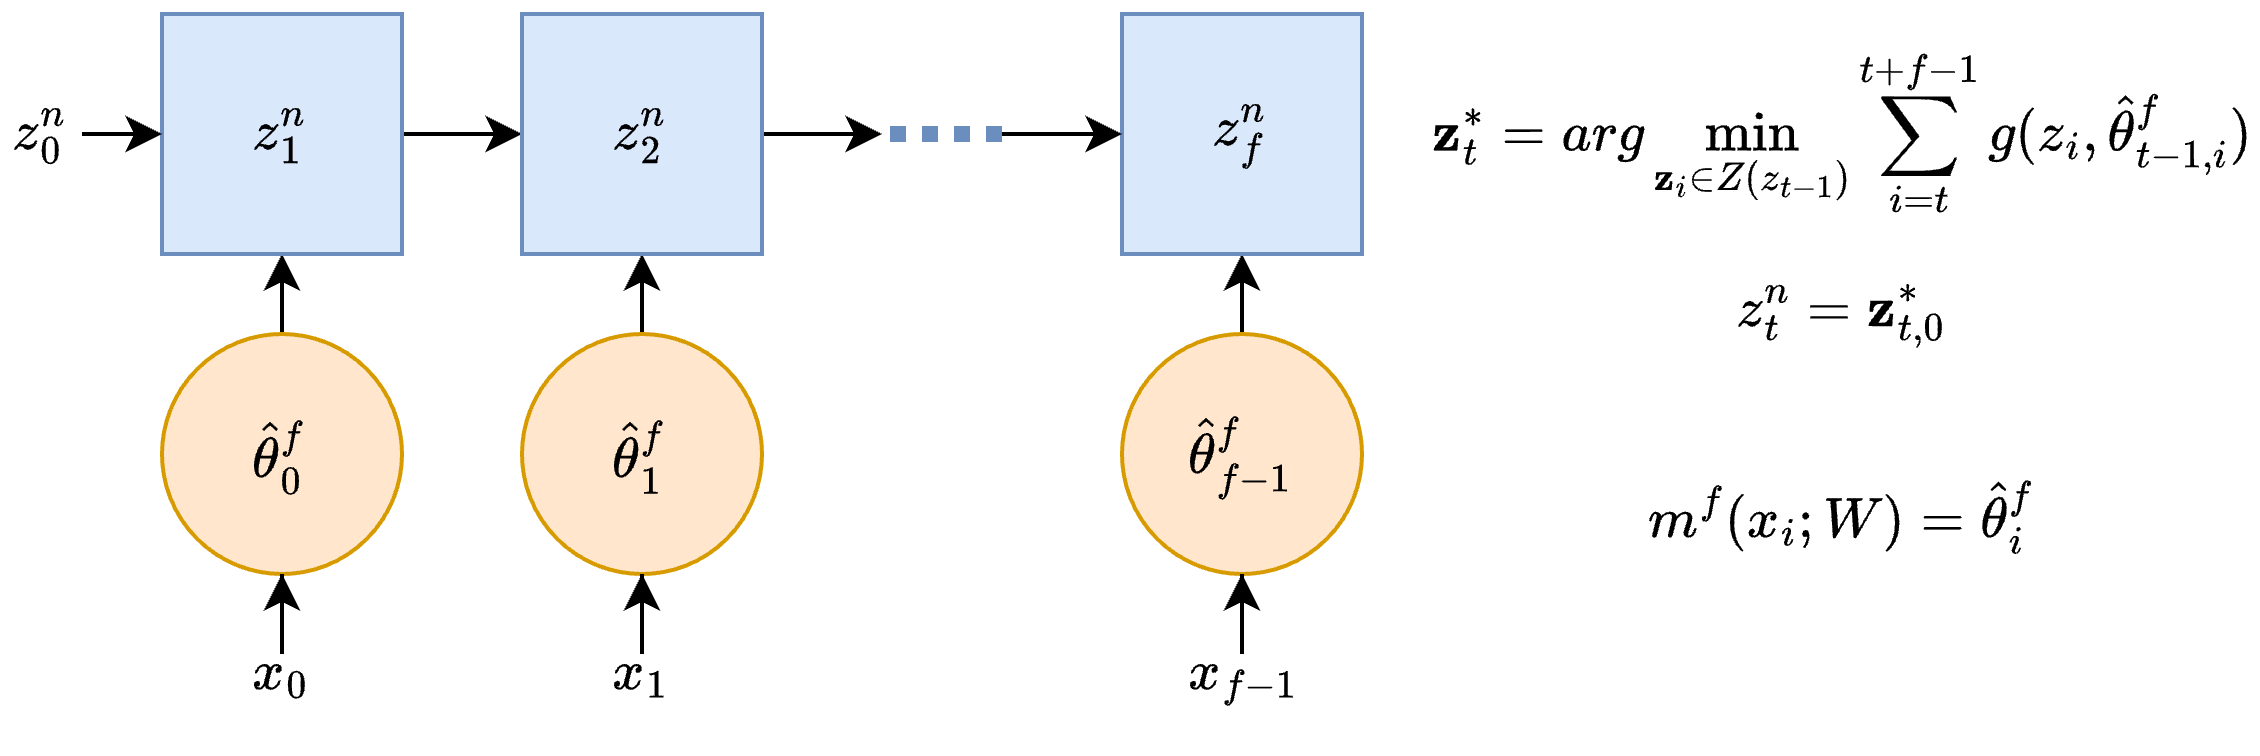

The diagram above was exported from draw.io. Its source (the exported page's mxGraphModel, read from the mxfile embedded in the PNG):
<mxGraphModel dx="820" dy="598" grid="1" gridSize="10" guides="1" tooltips="1" connect="1" arrows="1" fold="1" page="1" pageScale="1" pageWidth="827" pageHeight="1169" math="1" shadow="0">
  <root>
    <mxCell id="WIyWlLk6GJQsqaUBKTNV-0" />
    <mxCell id="WIyWlLk6GJQsqaUBKTNV-1" parent="WIyWlLk6GJQsqaUBKTNV-0" />
    <mxCell id="ykxg-lmIgD4XX7BKznLb-14" style="edgeStyle=orthogonalEdgeStyle;rounded=0;orthogonalLoop=1;jettySize=auto;html=1;exitX=0.5;exitY=0;exitDx=0;exitDy=0;entryX=0.5;entryY=1;entryDx=0;entryDy=0;" parent="WIyWlLk6GJQsqaUBKTNV-1" source="ykxg-lmIgD4XX7BKznLb-8" target="ykxg-lmIgD4XX7BKznLb-10" edge="1">
      <mxGeometry relative="1" as="geometry" />
    </mxCell>
    <mxCell id="ykxg-lmIgD4XX7BKznLb-8" value="$$\hat{\theta}_{0}^f$$" style="rounded=1;whiteSpace=wrap;html=1;arcSize=50;fillColor=#ffe6cc;strokeColor=#d79b00;" parent="WIyWlLk6GJQsqaUBKTNV-1" vertex="1">
      <mxGeometry x="120" y="160" width="60" height="60" as="geometry" />
    </mxCell>
    <mxCell id="ykxg-lmIgD4XX7BKznLb-13" style="edgeStyle=orthogonalEdgeStyle;rounded=0;orthogonalLoop=1;jettySize=auto;html=1;entryX=0.5;entryY=1;entryDx=0;entryDy=0;" parent="WIyWlLk6GJQsqaUBKTNV-1" source="ykxg-lmIgD4XX7BKznLb-9" target="ykxg-lmIgD4XX7BKznLb-8" edge="1">
      <mxGeometry relative="1" as="geometry" />
    </mxCell>
    <mxCell id="ykxg-lmIgD4XX7BKznLb-9" value="$$x_0$$" style="text;html=1;strokeColor=none;fillColor=none;align=center;verticalAlign=middle;whiteSpace=wrap;rounded=0;" parent="WIyWlLk6GJQsqaUBKTNV-1" vertex="1">
      <mxGeometry x="142.5" y="240" width="15" height="10" as="geometry" />
    </mxCell>
    <mxCell id="ykxg-lmIgD4XX7BKznLb-24" style="edgeStyle=orthogonalEdgeStyle;rounded=0;orthogonalLoop=1;jettySize=auto;html=1;entryX=0;entryY=0.5;entryDx=0;entryDy=0;" parent="WIyWlLk6GJQsqaUBKTNV-1" source="ykxg-lmIgD4XX7BKznLb-10" target="ykxg-lmIgD4XX7BKznLb-22" edge="1">
      <mxGeometry relative="1" as="geometry" />
    </mxCell>
    <mxCell id="ykxg-lmIgD4XX7BKznLb-10" value="$$z_1^n$$" style="rounded=1;whiteSpace=wrap;html=1;arcSize=0;fillColor=#dae8fc;strokeColor=#6c8ebf;" parent="WIyWlLk6GJQsqaUBKTNV-1" vertex="1">
      <mxGeometry x="120" y="80" width="60" height="60" as="geometry" />
    </mxCell>
    <mxCell id="ykxg-lmIgD4XX7BKznLb-16" style="edgeStyle=orthogonalEdgeStyle;rounded=0;orthogonalLoop=1;jettySize=auto;html=1;exitX=1;exitY=0.5;exitDx=0;exitDy=0;entryX=0;entryY=0.5;entryDx=0;entryDy=0;" parent="WIyWlLk6GJQsqaUBKTNV-1" source="ykxg-lmIgD4XX7BKznLb-15" target="ykxg-lmIgD4XX7BKznLb-10" edge="1">
      <mxGeometry relative="1" as="geometry" />
    </mxCell>
    <mxCell id="ykxg-lmIgD4XX7BKznLb-15" value="$$z_0^n$$" style="rounded=0;whiteSpace=wrap;html=1;arcSize=0;strokeColor=none;fillColor=none;" parent="WIyWlLk6GJQsqaUBKTNV-1" vertex="1">
      <mxGeometry x="80" y="95" width="20" height="30" as="geometry" />
    </mxCell>
    <mxCell id="ykxg-lmIgD4XX7BKznLb-18" style="edgeStyle=orthogonalEdgeStyle;rounded=0;orthogonalLoop=1;jettySize=auto;html=1;exitX=0.5;exitY=0;exitDx=0;exitDy=0;entryX=0.5;entryY=1;entryDx=0;entryDy=0;" parent="WIyWlLk6GJQsqaUBKTNV-1" source="ykxg-lmIgD4XX7BKznLb-19" target="ykxg-lmIgD4XX7BKznLb-22" edge="1">
      <mxGeometry relative="1" as="geometry" />
    </mxCell>
    <mxCell id="ykxg-lmIgD4XX7BKznLb-19" value="$$\hat{\theta}_{1}^f$$" style="rounded=1;whiteSpace=wrap;html=1;arcSize=50;fillColor=#ffe6cc;strokeColor=#d79b00;" parent="WIyWlLk6GJQsqaUBKTNV-1" vertex="1">
      <mxGeometry x="210" y="160" width="60" height="60" as="geometry" />
    </mxCell>
    <mxCell id="ykxg-lmIgD4XX7BKznLb-20" style="edgeStyle=orthogonalEdgeStyle;rounded=0;orthogonalLoop=1;jettySize=auto;html=1;entryX=0.5;entryY=1;entryDx=0;entryDy=0;" parent="WIyWlLk6GJQsqaUBKTNV-1" source="ykxg-lmIgD4XX7BKznLb-21" target="ykxg-lmIgD4XX7BKznLb-19" edge="1">
      <mxGeometry relative="1" as="geometry" />
    </mxCell>
    <mxCell id="ykxg-lmIgD4XX7BKznLb-21" value="$$x_1$$" style="text;html=1;strokeColor=none;fillColor=none;align=center;verticalAlign=middle;whiteSpace=wrap;rounded=0;" parent="WIyWlLk6GJQsqaUBKTNV-1" vertex="1">
      <mxGeometry x="232.5" y="240" width="15" height="10" as="geometry" />
    </mxCell>
    <mxCell id="ykxg-lmIgD4XX7BKznLb-40" style="edgeStyle=orthogonalEdgeStyle;rounded=0;orthogonalLoop=1;jettySize=auto;html=1;" parent="WIyWlLk6GJQsqaUBKTNV-1" source="ykxg-lmIgD4XX7BKznLb-22" edge="1">
      <mxGeometry relative="1" as="geometry">
        <mxPoint x="300" y="110" as="targetPoint" />
      </mxGeometry>
    </mxCell>
    <mxCell id="ykxg-lmIgD4XX7BKznLb-22" value="$$z_2^n$$" style="rounded=1;whiteSpace=wrap;html=1;arcSize=0;fillColor=#dae8fc;strokeColor=#6c8ebf;" parent="WIyWlLk6GJQsqaUBKTNV-1" vertex="1">
      <mxGeometry x="210" y="80" width="60" height="60" as="geometry" />
    </mxCell>
    <mxCell id="ykxg-lmIgD4XX7BKznLb-35" style="edgeStyle=orthogonalEdgeStyle;rounded=0;orthogonalLoop=1;jettySize=auto;html=1;exitX=0.5;exitY=0;exitDx=0;exitDy=0;entryX=0.5;entryY=1;entryDx=0;entryDy=0;" parent="WIyWlLk6GJQsqaUBKTNV-1" source="ykxg-lmIgD4XX7BKznLb-36" target="ykxg-lmIgD4XX7BKznLb-39" edge="1">
      <mxGeometry relative="1" as="geometry" />
    </mxCell>
    <mxCell id="ykxg-lmIgD4XX7BKznLb-36" value="$$\hat{\theta}_{f-1}^f$$" style="rounded=1;whiteSpace=wrap;html=1;arcSize=50;fillColor=#ffe6cc;strokeColor=#d79b00;" parent="WIyWlLk6GJQsqaUBKTNV-1" vertex="1">
      <mxGeometry x="360" y="160" width="60" height="60" as="geometry" />
    </mxCell>
    <mxCell id="ykxg-lmIgD4XX7BKznLb-37" style="edgeStyle=orthogonalEdgeStyle;rounded=0;orthogonalLoop=1;jettySize=auto;html=1;entryX=0.5;entryY=1;entryDx=0;entryDy=0;" parent="WIyWlLk6GJQsqaUBKTNV-1" source="ykxg-lmIgD4XX7BKznLb-38" target="ykxg-lmIgD4XX7BKznLb-36" edge="1">
      <mxGeometry relative="1" as="geometry" />
    </mxCell>
    <mxCell id="ykxg-lmIgD4XX7BKznLb-38" value="$$x_{f-1}$$" style="text;html=1;strokeColor=none;fillColor=none;align=center;verticalAlign=middle;whiteSpace=wrap;rounded=0;" parent="WIyWlLk6GJQsqaUBKTNV-1" vertex="1">
      <mxGeometry x="382.5" y="240" width="15" height="10" as="geometry" />
    </mxCell>
    <mxCell id="ykxg-lmIgD4XX7BKznLb-39" value="$$z_f^n$$" style="rounded=1;whiteSpace=wrap;html=1;arcSize=0;fillColor=#dae8fc;strokeColor=#6c8ebf;" parent="WIyWlLk6GJQsqaUBKTNV-1" vertex="1">
      <mxGeometry x="360" y="80" width="60" height="60" as="geometry" />
    </mxCell>
    <mxCell id="ykxg-lmIgD4XX7BKznLb-42" value="" style="endArrow=none;dashed=1;html=1;rounded=0;dashPattern=1 1;fillColor=#dae8fc;strokeColor=#6c8ebf;strokeWidth=4;" parent="WIyWlLk6GJQsqaUBKTNV-1" edge="1">
      <mxGeometry width="50" height="50" relative="1" as="geometry">
        <mxPoint x="330" y="110" as="sourcePoint" />
        <mxPoint x="300" y="110" as="targetPoint" />
      </mxGeometry>
    </mxCell>
    <mxCell id="ykxg-lmIgD4XX7BKznLb-43" value="" style="endArrow=classic;html=1;rounded=0;" parent="WIyWlLk6GJQsqaUBKTNV-1" target="ykxg-lmIgD4XX7BKznLb-39" edge="1">
      <mxGeometry width="50" height="50" relative="1" as="geometry">
        <mxPoint x="330" y="110" as="sourcePoint" />
        <mxPoint x="380" y="60" as="targetPoint" />
      </mxGeometry>
    </mxCell>
    <mxCell id="ykxg-lmIgD4XX7BKznLb-44" value="$$m^f(x_i;W) = \hat{\theta}_i^f$$" style="text;html=1;strokeColor=none;fillColor=none;align=center;verticalAlign=middle;whiteSpace=wrap;rounded=0;" parent="WIyWlLk6GJQsqaUBKTNV-1" vertex="1">
      <mxGeometry x="510" y="190" width="60" height="30" as="geometry" />
    </mxCell>
    <mxCell id="ykxg-lmIgD4XX7BKznLb-48" value="$$\textbf{z}_t^* = arg \min_{\textbf{z}_i \in Z(z_{t-1})} \sum_{i=t}^{t+f-1} g(z_i,\hat{\theta}_{t-1,i}^f)$$" style="text;html=1;strokeColor=none;fillColor=none;align=center;verticalAlign=middle;whiteSpace=wrap;rounded=0;" parent="WIyWlLk6GJQsqaUBKTNV-1" vertex="1">
      <mxGeometry x="435" y="95" width="210" height="30" as="geometry" />
    </mxCell>
    <mxCell id="ykxg-lmIgD4XX7BKznLb-49" value="$$z_t^n = \textbf{z}_{t,0}^*$$" style="text;html=1;strokeColor=none;fillColor=none;align=center;verticalAlign=middle;whiteSpace=wrap;rounded=0;" parent="WIyWlLk6GJQsqaUBKTNV-1" vertex="1">
      <mxGeometry x="515" y="140" width="50" height="30" as="geometry" />
    </mxCell>
  </root>
</mxGraphModel>